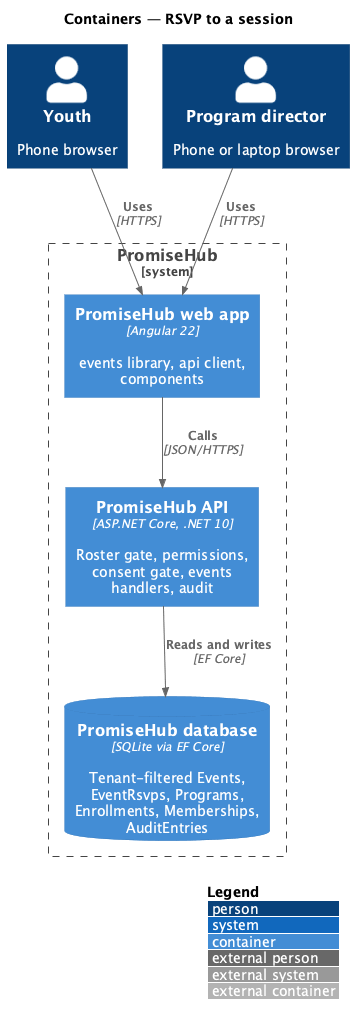

The diagram above was rendered by PlantUML. Its source (embedded in the PNG):
@startuml
!include <C4/C4_Container>
LAYOUT_WITH_LEGEND()
title Containers — RSVP to a session
Person(y, "Youth", "Phone browser")
Person(d, "Program director", "Phone or laptop browser")
System_Boundary(ph, "PromiseHub") {
  Container(web, "PromiseHub web app", "Angular 22", "events library, api client, components")
  Container(api, "PromiseHub API", "ASP.NET Core, .NET 10", "Roster gate, permissions, consent gate, events handlers, audit")
  ContainerDb(db, "PromiseHub database", "SQLite via EF Core", "Tenant-filtered Events, EventRsvps, Programs, Enrollments, Memberships, AuditEntries")
}
Rel(y, web, "Uses", "HTTPS")
Rel(d, web, "Uses", "HTTPS")
Rel(web, api, "Calls", "JSON/HTTPS")
Rel(api, db, "Reads and writes", "EF Core")
@enduml